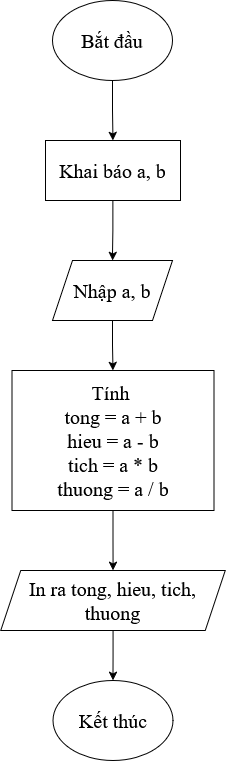

The diagram above was exported from draw.io. Its source (the exported page's mxGraphModel, read from the mxfile embedded in the PNG):
<mxGraphModel dx="991" dy="544" grid="1" gridSize="10" guides="1" tooltips="1" connect="1" arrows="1" fold="1" page="1" pageScale="1" pageWidth="850" pageHeight="1100" math="0" shadow="0">
  <root>
    <mxCell id="0" />
    <mxCell id="1" parent="0" />
    <mxCell id="v46trijcjR2vcT1-yR66-9" edge="1" parent="1" source="v46trijcjR2vcT1-yR66-7" style="edgeStyle=orthogonalEdgeStyle;rounded=0;orthogonalLoop=1;jettySize=auto;html=1;" target="v46trijcjR2vcT1-yR66-8" value="">
      <mxGeometry relative="1" as="geometry" />
    </mxCell>
    <mxCell id="v46trijcjR2vcT1-yR66-7" parent="1" style="ellipse;whiteSpace=wrap;html=1;fontFamily=Times New Roman;fontSize=20;" value="Bắt đầu" vertex="1">
      <mxGeometry height="80" width="120" x="365" y="80" as="geometry" />
    </mxCell>
    <mxCell id="v46trijcjR2vcT1-yR66-11" edge="1" parent="1" source="v46trijcjR2vcT1-yR66-8" style="edgeStyle=orthogonalEdgeStyle;rounded=0;orthogonalLoop=1;jettySize=auto;html=1;" target="v46trijcjR2vcT1-yR66-10" value="">
      <mxGeometry relative="1" as="geometry" />
    </mxCell>
    <mxCell id="v46trijcjR2vcT1-yR66-8" parent="1" style="rounded=0;whiteSpace=wrap;html=1;fontFamily=Times New Roman;fontSize=20;" value="Khai báo a, b" vertex="1">
      <mxGeometry height="60" width="135" x="358" y="220" as="geometry" />
    </mxCell>
    <mxCell id="v46trijcjR2vcT1-yR66-14" edge="1" parent="1" source="v46trijcjR2vcT1-yR66-10" style="edgeStyle=orthogonalEdgeStyle;rounded=0;orthogonalLoop=1;jettySize=auto;html=1;" target="v46trijcjR2vcT1-yR66-13" value="">
      <mxGeometry relative="1" as="geometry" />
    </mxCell>
    <mxCell id="v46trijcjR2vcT1-yR66-10" parent="1" style="shape=parallelogram;perimeter=parallelogramPerimeter;whiteSpace=wrap;html=1;fixedSize=1;fontFamily=Times New Roman;fontSize=20;" value="Nhập a, b" vertex="1">
      <mxGeometry height="60" width="120" x="365" y="340" as="geometry" />
    </mxCell>
    <mxCell id="v46trijcjR2vcT1-yR66-16" edge="1" parent="1" source="v46trijcjR2vcT1-yR66-13" style="edgeStyle=orthogonalEdgeStyle;rounded=0;orthogonalLoop=1;jettySize=auto;html=1;" target="v46trijcjR2vcT1-yR66-15" value="">
      <mxGeometry relative="1" as="geometry" />
    </mxCell>
    <mxCell id="v46trijcjR2vcT1-yR66-13" parent="1" style="rounded=0;whiteSpace=wrap;html=1;fontFamily=Times New Roman;fontSize=20;" value="&lt;div&gt;Tính&amp;nbsp;&lt;/div&gt;&lt;div&gt;tong = a + b&lt;/div&gt;&lt;div&gt;hieu = a - b&lt;/div&gt;&lt;div&gt;tich = a * b&lt;/div&gt;&lt;div&gt;thuong = a / b&lt;/div&gt;" vertex="1">
      <mxGeometry height="140" width="202" x="324.5" y="450" as="geometry" />
    </mxCell>
    <mxCell id="v46trijcjR2vcT1-yR66-19" edge="1" parent="1" source="v46trijcjR2vcT1-yR66-15" style="edgeStyle=orthogonalEdgeStyle;rounded=0;orthogonalLoop=1;jettySize=auto;html=1;" target="v46trijcjR2vcT1-yR66-18" value="">
      <mxGeometry relative="1" as="geometry" />
    </mxCell>
    <mxCell id="v46trijcjR2vcT1-yR66-15" parent="1" style="shape=parallelogram;perimeter=parallelogramPerimeter;whiteSpace=wrap;html=1;fixedSize=1;fontFamily=Times New Roman;fontSize=20;" value="In ra tong, hieu, tich, thuong" vertex="1">
      <mxGeometry height="60" width="224.5" x="313.25" y="650" as="geometry" />
    </mxCell>
    <mxCell id="v46trijcjR2vcT1-yR66-18" parent="1" style="ellipse;whiteSpace=wrap;html=1;fontFamily=Times New Roman;fontSize=20;" value="Kết thúc" vertex="1">
      <mxGeometry height="80" width="120" x="365.5" y="760" as="geometry" />
    </mxCell>
  </root>
</mxGraphModel>